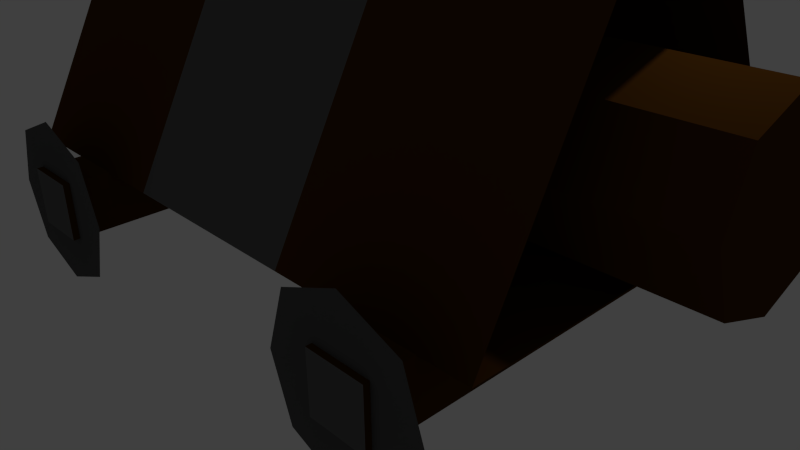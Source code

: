 # Source: batteringram1f.blend  (saved by Blender 2.73.0; exported with 4.5.12 LTS)
import bpy
from mathutils import Matrix  # noqa: F401  (used for matrix-valued properties, if any)

bpy.ops.wm.read_factory_settings(use_empty=True)
scene = bpy.context.scene
scene.name = 'Scene'

# ---- collections
col_collection_1 = bpy.data.collections.new('Collection 1'); scene.collection.children.link(col_collection_1)

# ---- materials (node trees are filled in below, after node groups)
mat_material_001 = bpy.data.materials.new('Material.001')
mat_material_001.alpha_threshold = 0.0
mat_material_001.use_transparent_shadow = False
mat_material_001.diffuse_color = (0.09084, 0.09084, 0.09084, 1.0)
mat_material_001.roughness = 0.5
mat_material_001.line_color = (0.0, 0.0, 0.0, 1.0)
mat_material_002 = bpy.data.materials.new('Material.002')
mat_material_002.alpha_threshold = 0.0
mat_material_002.use_transparent_shadow = False
mat_material_002.diffuse_color = (0.07324, 0.02769, 0.00348, 1.0)
mat_material_002.roughness = 0.5
mat_material_002.line_color = (0.0, 0.0, 0.0, 1.0)
mat_material_003 = bpy.data.materials.new('Material.003')
mat_material_003.alpha_threshold = 0.0
mat_material_003.use_transparent_shadow = False
mat_material_003.diffuse_color = (0.123, 0.123, 0.123, 1.0)
mat_material_003.roughness = 0.5

# ---- material node trees

# ---- world
world_world = bpy.data.worlds.new('World'); scene.world = world_world
world_world.color = (0.05088, 0.05088, 0.05088)
world_world.use_sun_shadow = False
world_world.sun_shadow_jitter_overblur = 0.0
world_world.cycles.sampling_method = 'MANUAL'
world_world.cycles.sample_map_resolution = 256

# ---- cameras
cam_camera = bpy.data.cameras.new('Camera')
cam_camera.clip_end = 100.0
cam_camera.lens = 35.0
cam_camera.sensor_width = 32.0
cam_camera.sensor_height = 18.0
cam_camera.ortho_scale = 7.314
cam_camera.dof.focus_distance = 0.0
cam_camera.dof.aperture_fstop = 128.0

# ---- lights
light_lamp = bpy.data.lights.new('Lamp', 'POINT')
light_lamp.transmission_factor = 0.0
light_lamp.cutoff_distance = 30.0
light_lamp.energy = 100.0
light_lamp.shadow_buffer_clip_start = 1.001
light_lamp.shadow_soft_size = 0.1
light_lamp.shadow_maximum_resolution = 0.006
light_lamp.use_absolute_resolution = True
light_lamp.cycles.use_multiple_importance_sampling = False

# ---- meshes
me_plane = bpy.data.meshes.new('Plane')
me_plane.from_pydata([(-1.0, -1.0, 0.0), (1.0, -1.0, 0.0), (-1.0, 1.0, 0.0), (1.0, 1.0, 0.0), (-1.336, 0.0, 0.0), (1.336, 0.0, 0.0), (0.0, -1.401, -3.031e-08), (0.0, 1.401, 3.031e-08), (0.0, 0.0, 0.0)], [], [(8, 5, 3, 7), (6, 1, 5, 8), (0, 6, 8, 4), (4, 8, 7, 2)])
me_plane.materials.append(mat_material_001)
me_plane.use_remesh_preserve_volume = False
me_plane.use_remesh_preserve_attributes = False
me_plane.use_mirror_vertex_groups = False
me_plane.update()
me_cube_001 = bpy.data.meshes.new('Cube.001')
me_cube_001.from_pydata([(-1.0, -1.0, -1.0), (-1.0, 1.0, -1.0), (1.0, 1.0, -1.0), (1.0, -1.0, -1.0), (-1.0, -1.0, 1.0), (-1.0, 1.0, 1.0), (1.0, 1.0, 1.0), (1.0, -1.0, 1.0)], [], [(4, 5, 1, 0), (5, 6, 2, 1), (6, 7, 3, 2), (7, 4, 0, 3), (0, 1, 2, 3), (7, 6, 5, 4)])
me_cube_001.polygons.foreach_set('material_index', [0, 1, 0, 1, 0, 0])
me_cube_001.materials.append(mat_material_002)
me_cube_001.materials.append(mat_material_003)
me_cube_001.use_remesh_preserve_volume = False
me_cube_001.use_remesh_preserve_attributes = False
me_cube_001.use_mirror_vertex_groups = False
me_cube_001.update()
me_cube = bpy.data.meshes.new('Cube')
me_cube.from_pydata([(1.0, 1.0, -1.0), (1.0, -1.0, -1.0), (-1.0, -1.0, -1.0), (-1.0, 1.0, -1.0), (1.0, 0.382, 1.0), (1.0, -0.382, 1.0), (-1.0, -0.382, 1.0), (-1.0, 0.382, 1.0), (-0.5205, -0.3185, -0.7142), (-0.5205, 0.3185, -0.7142), (1.3, 0.3185, -0.7142), (1.3, -0.3185, -0.7142), (-0.5205, -0.3185, 0.3862), (-0.5205, 0.3185, 0.3862), (1.3, 0.3185, 0.3862), (1.3, -0.3185, 0.3862), (-0.5205, 0.0, 0.5857), (-0.5205, 0.0, -0.9137), (1.3, 0.0, 0.5857), (1.3, 0.0, -0.9137), (-0.5205, -0.4405, -0.164), (-0.5205, 0.4405, -0.164), (1.3, 0.4405, -0.164), (1.3, -0.4405, -0.164), (1.3, 0.0, -0.164), (-0.5205, 0.0, -0.164), (0.3333, 1.0, -1.0), (-0.3333, 1.0, -1.0), (0.3333, -1.0, -1.0), (-0.3333, -1.0, -1.0), (0.3333, 0.382, 1.0), (-0.3333, 0.382, 1.0), (0.3333, -0.382, 1.0), (-0.3333, -0.382, 1.0)], [], [(27, 29, 2, 3), (31, 7, 6, 33), (25, 21, 9, 17), (29, 33, 6, 2), (2, 6, 7, 3), (31, 27, 3, 7), (21, 22, 10, 9), (24, 23, 11, 19), (23, 20, 8, 11), (17, 9, 10, 19), (18, 14, 13, 16), (15, 18, 16, 12), (8, 17, 19, 11), (22, 24, 19, 10), (20, 25, 17, 8), (12, 16, 25, 20), (14, 18, 24, 22), (15, 12, 20, 23), (18, 15, 23, 24), (13, 14, 22, 21), (16, 13, 21, 25), (4, 0, 26, 30), (30, 26, 27, 31), (1, 5, 32, 28), (28, 32, 33, 29), (4, 30, 32, 5), (30, 31, 33, 32), (0, 1, 28, 26), (26, 28, 29, 27)])
me_cube.polygons.foreach_set('material_index', [0, 0, 0, 0, 0, 0, 0, 0, 0, 0, 0, 0, 0, 0, 0, 0, 0, 0, 0, 0, 0, 0, 1, 0, 1, 0, 1, 0, 1])
me_cube.materials.append(mat_material_002)
me_cube.materials.append(mat_material_003)
me_cube.use_remesh_preserve_volume = False
me_cube.use_remesh_preserve_attributes = False
me_cube.use_mirror_vertex_groups = False
me_cube.update()
me_cube_002 = bpy.data.meshes.new('Cube.002')
me_cube_002.from_pydata([(-1.0, -1.0, -1.0), (-1.0, 1.0, -1.0), (1.0, 1.0, -1.0), (1.0, -1.0, -1.0), (-1.0, -1.0, 1.0), (-1.0, 1.0, 1.0), (1.0, 1.0, 1.0), (1.0, -1.0, 1.0)], [], [(4, 5, 1, 0), (5, 6, 2, 1), (6, 7, 3, 2), (7, 4, 0, 3), (0, 1, 2, 3), (7, 6, 5, 4)])
me_cube_002.polygons.foreach_set('material_index', [0, 1, 0, 1, 0, 0])
me_cube_002.materials.append(mat_material_002)
me_cube_002.materials.append(mat_material_003)
me_cube_002.use_remesh_preserve_volume = False
me_cube_002.use_remesh_preserve_attributes = False
me_cube_002.use_mirror_vertex_groups = False
me_cube_002.update()
me_plane_001 = bpy.data.meshes.new('Plane.001')
me_plane_001.from_pydata([(-1.0, -1.0, 0.0), (1.0, -1.0, 0.0), (-1.0, 1.0, 0.0), (1.0, 1.0, 0.0), (-1.336, 0.0, 0.0), (1.336, 0.0, 0.0), (0.0, -1.401, -3.031e-08), (0.0, 1.401, 3.031e-08), (0.0, 0.0, 0.0)], [], [(8, 5, 3, 7), (6, 1, 5, 8), (0, 6, 8, 4), (4, 8, 7, 2)])
me_plane_001.materials.append(mat_material_001)
me_plane_001.use_remesh_preserve_volume = False
me_plane_001.use_remesh_preserve_attributes = False
me_plane_001.use_mirror_vertex_groups = False
me_plane_001.update()
me_plane_002 = bpy.data.meshes.new('Plane.002')
me_plane_002.from_pydata([(-1.0, -1.0, 0.0), (1.0, -1.0, 0.0), (-1.0, 1.0, 0.0), (1.0, 1.0, 0.0), (-1.336, 0.0, 0.0), (1.336, 0.0, 0.0), (0.0, -1.401, -3.031e-08), (0.0, 1.401, 3.031e-08), (0.0, 0.0, 0.0)], [], [(8, 5, 3, 7), (6, 1, 5, 8), (0, 6, 8, 4), (4, 8, 7, 2)])
me_plane_002.materials.append(mat_material_001)
me_plane_002.use_remesh_preserve_volume = False
me_plane_002.use_remesh_preserve_attributes = False
me_plane_002.use_mirror_vertex_groups = False
me_plane_002.update()
me_plane_003 = bpy.data.meshes.new('Plane.003')
me_plane_003.from_pydata([(-1.0, -1.0, 0.0), (1.0, -1.0, 0.0), (-1.0, 1.0, 0.0), (1.0, 1.0, 0.0), (-1.336, 0.0, 0.0), (1.336, 0.0, 0.0), (0.0, -1.401, -3.031e-08), (0.0, 1.401, 3.031e-08), (0.0, 0.0, 0.0)], [], [(8, 5, 3, 7), (6, 1, 5, 8), (0, 6, 8, 4), (4, 8, 7, 2)])
me_plane_003.materials.append(mat_material_001)
me_plane_003.use_remesh_preserve_volume = False
me_plane_003.use_remesh_preserve_attributes = False
me_plane_003.use_mirror_vertex_groups = False
me_plane_003.update()

# ---- objects
ob_plane = bpy.data.objects.new('Plane', me_plane)
ob_cube_001 = bpy.data.objects.new('Cube.001', me_cube_001)
ob_cube = bpy.data.objects.new('Cube', me_cube)
ob_lamp = bpy.data.objects.new('Lamp', light_lamp)
ob_camera = bpy.data.objects.new('Camera', cam_camera)
ob_cube_002 = bpy.data.objects.new('Cube.002', me_cube_002)
ob_plane_001 = bpy.data.objects.new('Plane.001', me_plane_001)
ob_plane_002 = bpy.data.objects.new('Plane.002', me_plane_002)
ob_plane_003 = bpy.data.objects.new('Plane.003', me_plane_003)

# ---- transforms, parenting, visibility, modifiers, constraints
ob_plane.location = (2.857, 2.959, 0.8424)
ob_plane.rotation_euler = (1.571, -0.0, 0.0)
ob_plane.scale = (0.7473, 0.7473, 0.7473)
ob_plane.lineart.crease_threshold = 0.0
ob_cube_001.location = (2.864, 0.02466, 0.8427)
ob_cube_001.scale = (0.3668, 2.982, 0.3668)
ob_cube_001.lineart.crease_threshold = 0.0
ob_cube.location = (0.0, 0.0, 2.585)
ob_cube.scale = (3.847, 2.382, 1.379)
ob_cube.lock_rotations_4d = False
ob_cube.empty_display_type = 'ARROWS'
ob_cube.lineart.crease_threshold = 0.0
ob_lamp.location = (4.076, 1.005, 5.904)
ob_lamp.rotation_euler = (0.6503, 0.05522, 1.866)
ob_lamp.lock_rotations_4d = False
ob_lamp.empty_display_type = 'ARROWS'
ob_lamp.color = (0.0, 0.0, 0.0, 0.0)
ob_lamp.lineart.crease_threshold = 0.0
ob_camera.location = (7.481, -6.508, 5.344)
ob_camera.rotation_euler = (1.109, 0.01082, 0.8149)
ob_camera.lock_rotations_4d = False
ob_camera.empty_display_type = 'ARROWS'
ob_camera.color = (0.0, 0.0, 0.0, 0.0)
ob_camera.display_type = 'WIRE'
ob_camera.lineart.crease_threshold = 0.0
ob_cube_002.location = (-2.511, 0.02466, 0.8427)
ob_cube_002.scale = (0.3668, 2.982, 0.3668)
ob_cube_002.lineart.crease_threshold = 0.0
ob_plane_001.location = (-2.503, 2.959, 0.8424)
ob_plane_001.rotation_euler = (1.571, -0.0, 0.0)
ob_plane_001.scale = (0.7473, 0.7473, 0.7473)
ob_plane_001.lineart.crease_threshold = 0.0
ob_plane_002.location = (-2.503, -2.875, 0.8424)
ob_plane_002.rotation_euler = (1.571, -0.0, 0.0)
ob_plane_002.scale = (0.7473, 0.7473, 0.7473)
ob_plane_002.lineart.crease_threshold = 0.0
ob_plane_003.location = (2.857, -2.885, 0.8424)
ob_plane_003.rotation_euler = (1.571, -0.0, 0.0)
ob_plane_003.scale = (0.7473, 0.7473, 0.7473)
ob_plane_003.lineart.crease_threshold = 0.0

# ---- collection membership
col_collection_1.objects.link(ob_plane)
col_collection_1.objects.link(ob_cube_001)
col_collection_1.objects.link(ob_cube)
col_collection_1.objects.link(ob_lamp)
col_collection_1.objects.link(ob_camera)
col_collection_1.objects.link(ob_cube_002)
col_collection_1.objects.link(ob_plane_001)
col_collection_1.objects.link(ob_plane_002)
col_collection_1.objects.link(ob_plane_003)

# ---- scene / render settings (as saved in the file)
scene.camera = ob_camera
scene.frame_start = 1; scene.frame_end = 250; scene.frame_set(1)
scene.render.engine = 'BLENDER_EEVEE_NEXT'
scene.render.resolution_percentage = 50
scene.render.dither_intensity = 0.0
scene.cycles.use_denoising = False
scene.cycles.samples = 10
scene.cycles.sampling_pattern = 'TABULATED_SOBOL'
scene.cycles.light_sampling_threshold = 0.0
scene.cycles.use_adaptive_sampling = False
scene.cycles.use_light_tree = False
scene.cycles.blur_glossy = 0.0
scene.cycles.pixel_filter_type = 'GAUSSIAN'
scene.cycles.sample_clamp_indirect = 0.0
scene.view_settings.view_transform = 'Standard'
bpy.context.view_layer.update()
